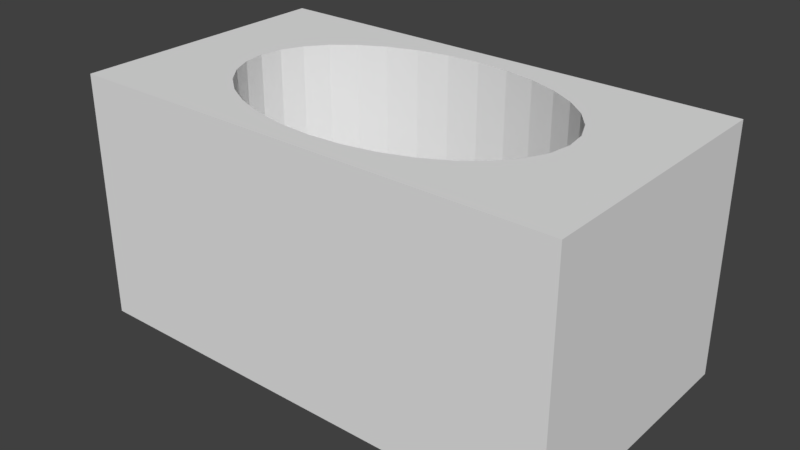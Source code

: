 # Source: rectangle_cylinder_01_small.blend  (saved by Blender 2.78.0; exported with 4.5.12 LTS)
import bpy
from mathutils import Matrix  # noqa: F401  (used for matrix-valued properties, if any)

bpy.ops.wm.read_factory_settings(use_empty=True)
scene = bpy.context.scene
scene.name = 'Scene'

# ---- collections
col_collection_1 = bpy.data.collections.new('Collection 1'); scene.collection.children.link(col_collection_1)

# ---- world
world_world = bpy.data.worlds.new('World'); scene.world = world_world
world_world.color = (0.05088, 0.05088, 0.05088)
world_world.use_sun_shadow = False
world_world.sun_shadow_jitter_overblur = 0.0
world_world.cycles.sampling_method = 'MANUAL'

# ---- meshes
me_rectangle_cylinder_01_small = bpy.data.meshes.new('rectangle_cylinder_01_small')
me_rectangle_cylinder_01_small.from_pydata([(-1.25, -2.98e-08, -0.9091), (-1.226, 0.08868, -0.9091), (-1.155, 0.1739, -0.9091), (-1.039, 0.2525, -0.9091), (-0.8839, 0.3214, -0.9091), (-0.6945, 0.3779, -0.9091), (-0.4784, 0.4199, -0.9091), (-0.2439, 0.4458, -0.9091), (-1.308e-07, 0.4545, -0.9091), (0.2439, 0.4458, -0.9091), (0.4784, 0.4199, -0.9091), (0.6945, 0.3779, -0.9091), (0.8839, 0.3214, -0.9091), (1.039, 0.2525, -0.9091), (1.155, 0.1739, -0.9091), (1.226, 0.08868, -0.9091), (1.25, -1.183e-07, -0.9091), (1.226, -0.08868, -0.9091), (1.155, -0.1739, -0.9091), (1.039, -0.2525, -0.9091), (0.8839, -0.3214, -0.9091), (0.6945, -0.3779, -0.9091), (0.4784, -0.4199, -0.9091), (0.2439, -0.4458, -0.9091), (-1.171e-06, -0.4545, -0.9091), (-0.2439, -0.4458, -0.9091), (-0.4784, -0.4199, -0.9091), (-0.6945, -0.3779, -0.9091), (-0.8839, -0.3214, -0.9091), (-1.039, -0.2525, -0.9091), (-1.155, -0.1739, -0.9091), (-1.226, -0.08868, -0.9091), (-1.833, 0.5455, -1.0), (1.833, 0.5455, -1.0), (1.833, -0.5455, -1.0), (-1.833, -0.5455, -1.0), (-1.833, 0.5455, 1.0), (1.833, 0.5455, 1.0), (1.833, -0.5455, 1.0), (-1.833, -0.5455, 1.0), (0.6945, 0.3779, 1.0), (-1.25, -2.98e-08, 1.0), (-1.226, -0.08868, 1.0), (-1.155, -0.1739, 1.0), (0.4784, -0.4199, 1.0), (0.6945, -0.3779, 1.0), (0.2439, -0.4458, 1.0), (0.8839, -0.3214, 1.0), (1.226, -0.08868, 1.0), (1.25, -1.183e-07, 1.0), (1.155, -0.1739, 1.0), (-0.2439, 0.4458, 1.0), (-1.039, 0.2525, 1.0), (-1.308e-07, 0.4545, 1.0), (-0.4784, 0.4199, 1.0), (1.226, 0.08868, 1.0), (-0.8839, -0.3214, 1.0), (-1.039, -0.2525, 1.0), (-0.6945, -0.3779, 1.0), (0.2439, 0.4458, 1.0), (1.039, 0.2525, 1.0), (0.8839, 0.3214, 1.0), (0.4784, 0.4199, 1.0), (-1.171e-06, -0.4545, 1.0), (1.039, -0.2525, 1.0), (-0.2439, -0.4458, 1.0), (-0.8839, 0.3214, 1.0), (1.155, 0.1739, 1.0), (-0.6945, 0.3779, 1.0), (-0.4784, -0.4199, 1.0), (-1.155, 0.1739, 1.0), (-1.226, 0.08868, 1.0)], [], [(0, 1, 71, 41), (1, 2, 70, 71), (2, 3, 52, 70), (3, 4, 66, 52), (4, 5, 68, 66), (5, 6, 54, 68), (6, 7, 51, 54), (7, 8, 53, 51), (8, 9, 59, 53), (9, 10, 62, 59), (10, 11, 40, 62), (11, 12, 61, 40), (12, 13, 60, 61), (13, 14, 67, 60), (14, 15, 55, 67), (15, 16, 49, 55), (16, 17, 48, 49), (17, 18, 50, 48), (18, 19, 64, 50), (19, 20, 47, 64), (20, 21, 45, 47), (21, 22, 44, 45), (22, 23, 46, 44), (23, 24, 63, 46), (24, 25, 65, 63), (25, 26, 69, 65), (26, 27, 58, 69), (27, 28, 56, 58), (28, 29, 57, 56), (29, 30, 43, 57), (30, 31, 42, 43), (31, 0, 41, 42), (0, 31, 30, 29, 28, 27, 26, 25, 24, 23, 22, 21, 20, 19, 18, 17, 16, 15, 14, 13, 12, 11, 10, 9, 8, 7, 6, 5, 4, 3, 2, 1), (32, 33, 34, 35), (36, 39, 63, 65, 69, 58, 56, 57, 43, 42, 41, 71, 70, 52, 66, 68, 54, 51, 53), (32, 36, 37, 33), (33, 37, 38, 34), (34, 38, 39, 35), (36, 32, 35, 39), (53, 59, 62, 40, 61, 60, 67, 55, 49, 48, 50, 64, 47, 45, 44, 46, 63, 39, 38, 37, 36)])
me_rectangle_cylinder_01_small.materials.append(None)
me_rectangle_cylinder_01_small.use_remesh_preserve_volume = False
me_rectangle_cylinder_01_small.use_remesh_preserve_attributes = False
me_rectangle_cylinder_01_small.use_mirror_vertex_groups = False
me_rectangle_cylinder_01_small.update()

# ---- objects
ob_rectangle_cylinder_01_small = bpy.data.objects.new('rectangle_cylinder_01_small', me_rectangle_cylinder_01_small)

# ---- transforms, parenting, visibility, modifiers, constraints
ob_rectangle_cylinder_01_small.location = (0.0, 0.0, -0.225)
ob_rectangle_cylinder_01_small.scale = (0.6, 1.1, 0.55)
ob_rectangle_cylinder_01_small.lock_rotations_4d = False
ob_rectangle_cylinder_01_small.empty_display_type = 'ARROWS'
ob_rectangle_cylinder_01_small.lineart.crease_threshold = 0.0

# ---- collection membership
col_collection_1.objects.link(ob_rectangle_cylinder_01_small)

# ---- scene / render settings (as saved in the file)
scene.frame_start = 1; scene.frame_end = 250; scene.frame_set(1)
scene.render.engine = 'BLENDER_EEVEE_NEXT'
scene.render.resolution_percentage = 50
scene.render.dither_intensity = 0.0
scene.cycles.use_denoising = False
scene.cycles.samples = 128
scene.cycles.sampling_pattern = 'TABULATED_SOBOL'
scene.cycles.light_sampling_threshold = 0.0
scene.cycles.use_adaptive_sampling = False
scene.cycles.use_light_tree = False
scene.cycles.blur_glossy = 0.0
scene.cycles.sample_clamp_indirect = 0.0
scene.view_settings.view_transform = 'Standard'
bpy.context.view_layer.update()

# ---- added for rendering (the .blend has no active camera and no usable light): camera, sun
cam_auto = bpy.data.cameras.new('AutoCamera')
cam_auto.lens = 50.0
cam_auto.sensor_width = 36.0
cam_auto.clip_end = 1000.0
ob_auto_camera = bpy.data.objects.new('AutoCamera', cam_auto)
scene.collection.objects.link(ob_auto_camera)
ob_auto_camera.location = (2.53214, -3.03857, 1.80071)
ob_auto_camera.rotation_euler = (1.09748, -7.21219e-08, 0.694738)
scene.camera = ob_auto_camera
light_auto_sun = bpy.data.lights.new('AutoSun', 'SUN')
light_auto_sun.energy = 3.0
light_auto_sun.angle = 0.0523599
ob_auto_sun = bpy.data.objects.new('AutoSun', light_auto_sun)
scene.collection.objects.link(ob_auto_sun)
ob_auto_sun.rotation_euler = (0.872665, 0.174533, 0.523599)
bpy.context.view_layer.update()
